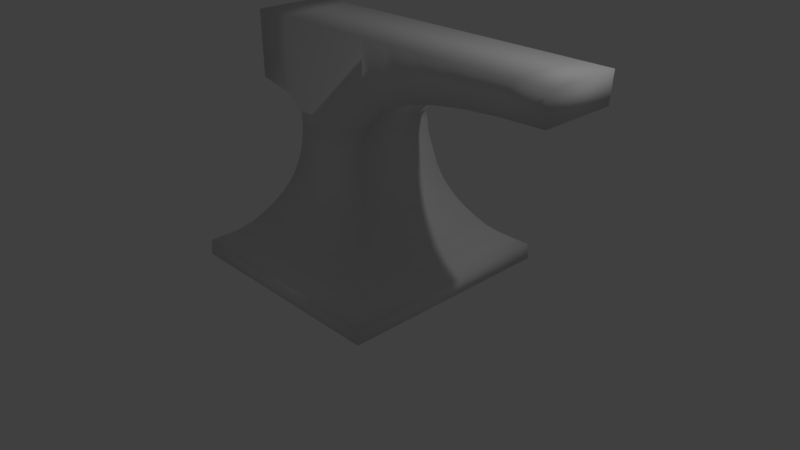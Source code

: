 # Source: anvil1.blend  (saved by Blender 2.79.0; exported with 4.5.12 LTS)
import bpy
from mathutils import Matrix  # noqa: F401  (used for matrix-valued properties, if any)

bpy.ops.wm.read_factory_settings(use_empty=True)
scene = bpy.context.scene
scene.name = 'Scene'

# ---- collections
col_collection_1 = bpy.data.collections.new('Collection 1'); scene.collection.children.link(col_collection_1)

# ---- world
world_world = bpy.data.worlds.new('World'); scene.world = world_world
world_world.color = (0.05088, 0.05088, 0.05088)
world_world.use_sun_shadow = False
world_world.sun_shadow_jitter_overblur = 0.0
world_world.cycles.sampling_method = 'MANUAL'

# ---- cameras
cam_camera = bpy.data.cameras.new('Camera')
cam_camera.clip_end = 100.0
cam_camera.lens = 35.0
cam_camera.sensor_width = 32.0
cam_camera.sensor_height = 18.0
cam_camera.ortho_scale = 7.314
cam_camera.dof.focus_distance = 0.0

# ---- lights
light_lamp = bpy.data.lights.new('Lamp', 'POINT')
light_lamp.transmission_factor = 0.0
light_lamp.cutoff_distance = 30.0
light_lamp.energy = 100.0
light_lamp.shadow_buffer_clip_start = 1.001
light_lamp.shadow_soft_size = 0.1
light_lamp.shadow_maximum_resolution = 0.006
light_lamp.use_absolute_resolution = True

# ---- meshes
me_plane = bpy.data.meshes.new('Plane')
me_plane.from_pydata([(-1.439, -1.44, -0.02842), (1.441, -1.44, -0.02842), (-1.439, 1.439, -0.02842), (1.441, 1.439, -0.02842), (-1.425, -1.427, 0.1727), (1.427, -1.427, 0.1727), (-1.425, 1.426, 0.1727), (1.427, 1.426, 0.1727), (-0.575, -0.527, 1.901), (0.4946, -0.4755, 1.946), (-0.5718, 0.5243, 1.925), (0.4933, 0.4948, 1.947), (-1.199, 1.199, 0.3088), (-1.041, 1.042, 0.4449), (-0.9316, 0.9321, 0.581), (-0.8363, 0.8369, 0.7171), (-0.7558, 0.7563, 0.8532), (-0.6899, 0.6904, 0.9893), (-0.6386, 0.6391, 1.125), (-0.6, 0.6006, 1.262), (-0.5725, 0.5731, 1.398), (-0.5558, 0.5564, 1.534), (-0.5481, 0.5487, 1.67), (-0.5482, 0.5449, 1.793), (0.4871, 0.5363, 1.835), (0.4946, 0.5435, 1.698), (0.5338, 0.5547, 1.55), (0.5746, 0.5731, 1.398), (0.6021, 0.6006, 1.262), (0.6407, 0.6391, 1.125), (0.692, 0.6904, 0.9893), (0.7579, 0.7563, 0.8532), (0.8384, 0.8369, 0.7171), (0.9337, 0.9321, 0.581), (1.044, 1.042, 0.4449), (1.201, 1.199, 0.3088), (1.201, -1.2, 0.3088), (1.044, -1.043, 0.4449), (0.9337, -0.9331, 0.581), (0.8384, -0.8379, 0.7171), (0.7579, -0.7573, 0.8532), (0.692, -0.6914, 0.9893), (0.6407, -0.6402, 1.125), (0.6021, -0.6016, 1.262), (0.5746, -0.5741, 1.398), (0.5338, -0.5557, 1.55), (0.4948, -0.5463, 1.698), (0.4869, -0.5321, 1.835), (-0.5462, -0.5445, 1.787), (-0.5481, -0.5497, 1.67), (-0.5558, -0.5574, 1.534), (-0.5725, -0.5741, 1.398), (-0.6, -0.6016, 1.262), (-0.6386, -0.6402, 1.125), (-0.6899, -0.6914, 0.9893), (-0.7558, -0.7573, 0.8532), (-0.8363, -0.8379, 0.7171), (-0.9316, -0.9331, 0.581), (-1.041, -1.043, 0.4449), (-1.199, -1.2, 0.3088), (-0.4852, 0.4852, 2.988), (-0.4852, -0.4852, 2.988), (0.4852, -0.4852, 2.988), (0.4852, 0.4852, 2.988), (-1.35, 0.4852, 2.15), (-1.35, -0.4852, 2.15), (-1.36, 0.4852, 2.988), (-1.36, -0.4852, 2.988), (-0.861, 0.4852, 2.05), (-0.8706, 0.4852, 2.988), (-0.8706, -0.4852, 2.988), (-0.861, -0.4852, 2.05), (-0.5718, 0.5243, 1.925), (-0.575, -0.527, 1.901), (-0.5482, 0.5449, 1.793), (-0.5481, 0.5487, 1.67), (-0.5462, -0.5445, 1.787), (-0.5481, -0.5497, 1.67), (-1.35, 0.4852, 2.15), (-1.35, -0.4852, 2.15), (-0.861, 0.4852, 2.05), (-0.861, -0.4852, 2.05), (2.994, -0.4852, 2.61), (2.994, 0.4852, 2.61), (3.019, -0.4852, 2.988), (3.019, 0.4852, 2.988), (0.8073, 0.4852, 2.243), (1.2, 0.4852, 2.408), (1.605, 0.4852, 2.503), (2.017, 0.4852, 2.562), (2.435, 0.4852, 2.593), (2.435, -0.4852, 2.593), (2.017, -0.4852, 2.562), (1.605, -0.4852, 2.503), (1.2, -0.4852, 2.408), (0.8073, -0.4852, 2.243), (2.596, -0.4852, 2.988), (2.174, -0.4852, 2.988), (1.752, -0.4852, 2.988), (1.33, -0.4852, 2.988), (0.9074, -0.4852, 2.988), (2.596, 0.4852, 2.988), (2.174, 0.4852, 2.988), (1.752, 0.4852, 2.988), (1.33, 0.4852, 2.988), (0.9074, 0.4852, 2.988)], [], [(0, 2, 3, 1), (24, 23, 10, 11), (3, 2, 6, 7), (0, 1, 5, 4), (1, 3, 7, 5), (2, 0, 4, 6), (11, 10, 60, 63), (48, 47, 9, 8), (47, 24, 11, 9), (64, 68, 80, 78), (6, 4, 59, 12), (12, 59, 58, 13), (13, 58, 57, 14), (14, 57, 56, 15), (15, 56, 55, 16), (16, 55, 54, 17), (17, 54, 53, 18), (18, 53, 52, 19), (19, 52, 51, 20), (20, 51, 50, 21), (21, 50, 49, 22), (8, 71, 81, 73), (5, 7, 35, 36), (36, 35, 34, 37), (37, 34, 33, 38), (38, 33, 32, 39), (39, 32, 31, 40), (40, 31, 30, 41), (41, 30, 29, 42), (42, 29, 28, 43), (43, 28, 27, 44), (44, 27, 26, 45), (45, 26, 25, 46), (46, 25, 24, 47), (4, 5, 36, 59), (59, 36, 37, 58), (58, 37, 38, 57), (57, 38, 39, 56), (56, 39, 40, 55), (55, 40, 41, 54), (54, 41, 42, 53), (53, 42, 43, 52), (52, 43, 44, 51), (51, 44, 45, 50), (50, 45, 46, 49), (49, 46, 47, 48), (7, 6, 12, 35), (35, 12, 13, 34), (34, 13, 14, 33), (33, 14, 15, 32), (32, 15, 16, 31), (31, 16, 17, 30), (30, 17, 18, 29), (29, 18, 19, 28), (28, 19, 20, 27), (27, 20, 21, 26), (26, 21, 22, 25), (25, 22, 23, 24), (61, 62, 63, 60), (8, 9, 62, 61), (91, 90, 83, 82), (69, 68, 64, 66), (64, 65, 67, 66), (70, 69, 66, 67), (71, 70, 67, 65), (65, 64, 78, 79), (48, 8, 73, 76), (8, 61, 70, 71), (61, 60, 69, 70), (60, 10, 68, 69), (74, 76, 73, 72), (75, 77, 76, 74), (80, 81, 79, 78), (72, 73, 81, 80), (71, 65, 79, 81), (10, 23, 74, 72), (49, 48, 76, 77), (68, 10, 72, 80), (22, 49, 77, 75), (23, 22, 75, 74), (82, 83, 85, 84), (96, 91, 82, 84), (101, 96, 84, 85), (90, 101, 85, 83), (11, 63, 105, 86), (86, 105, 104, 87), (87, 104, 103, 88), (88, 103, 102, 89), (89, 102, 101, 90), (63, 62, 100, 105), (105, 100, 99, 104), (104, 99, 98, 103), (103, 98, 97, 102), (102, 97, 96, 101), (62, 9, 95, 100), (100, 95, 94, 99), (99, 94, 93, 98), (98, 93, 92, 97), (97, 92, 91, 96), (9, 11, 86, 95), (95, 86, 87, 94), (94, 87, 88, 93), (93, 88, 89, 92), (92, 89, 90, 91)])
me_plane.polygons.foreach_set('use_smooth', [True] * 104)
me_plane.use_remesh_preserve_volume = False
me_plane.use_remesh_preserve_attributes = False
me_plane.use_mirror_vertex_groups = False
me_plane.update()

# ---- objects
ob_plane = bpy.data.objects.new('Plane', me_plane)
ob_lamp = bpy.data.objects.new('Lamp', light_lamp)
ob_camera = bpy.data.objects.new('Camera', cam_camera)

# ---- transforms, parenting, visibility, modifiers, constraints
ob_plane.location = (0.0, 0.0, 0.0)
ob_plane.lineart.crease_threshold = 0.0
ob_lamp.location = (4.076, 1.005, 5.904)
ob_lamp.rotation_euler = (0.6503, 0.05522, 1.866)
ob_lamp.lock_rotations_4d = False
ob_lamp.empty_display_type = 'ARROWS'
ob_lamp.color = (0.0, 0.0, 0.0, 0.0)
ob_lamp.lineart.crease_threshold = 0.0
ob_camera.location = (7.481, -6.508, 5.344)
ob_camera.rotation_euler = (1.109, 0.0, 0.8149)
ob_camera.lock_rotations_4d = False
ob_camera.empty_display_type = 'ARROWS'
ob_camera.color = (0.0, 0.0, 0.0, 0.0)
ob_camera.display_type = 'WIRE'
ob_camera.lineart.crease_threshold = 0.0

# ---- collection membership
col_collection_1.objects.link(ob_plane)
col_collection_1.objects.link(ob_lamp)
col_collection_1.objects.link(ob_camera)

# ---- scene / render settings (as saved in the file)
scene.camera = ob_camera
scene.frame_start = 1; scene.frame_end = 250; scene.frame_set(1)
scene.render.engine = 'CYCLES'
scene.render.resolution_percentage = 50
scene.render.dither_intensity = 0.0
scene.cycles.use_denoising = False
scene.cycles.samples = 128
scene.cycles.sampling_pattern = 'TABULATED_SOBOL'
scene.cycles.use_adaptive_sampling = False
scene.cycles.use_light_tree = False
scene.cycles.blur_glossy = 0.0
scene.cycles.sample_clamp_indirect = 0.0
scene.view_settings.view_transform = 'Standard'
bpy.context.view_layer.update()
